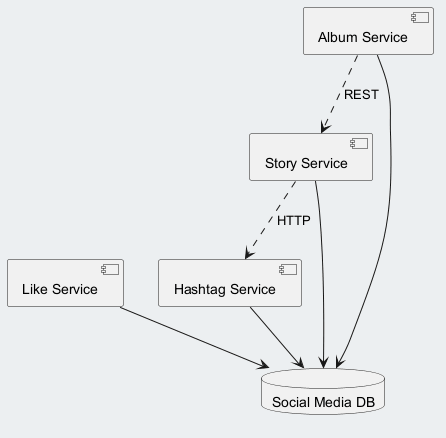

The diagram above was rendered by PlantUML. Its source (embedded in the PNG):
@startuml
skinparam backgroundColor #ECEFF1
skinparam classBackgroundColor #FFFFFF
skinparam classBorderColor #455A64
component "Hashtag Service" as C_HashtagService
component "Like Service" as C_LikeService
component "Story Service" as C_StoryService
component "Album Service" as C_AlbumService
database "Social Media DB" as DB_social_media
C_HashtagService --> DB_social_media
C_LikeService --> DB_social_media
C_StoryService --> DB_social_media
C_AlbumService --> DB_social_media
C_AlbumService ..> C_StoryService : REST
C_StoryService ..> C_HashtagService : HTTP
@enduml